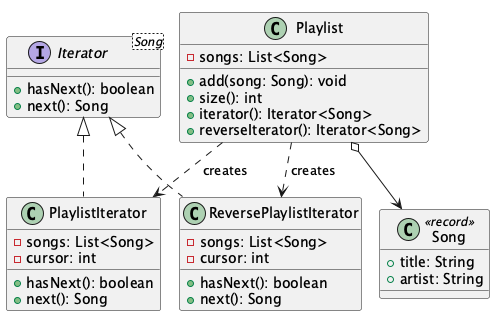

The diagram above was rendered by PlantUML. Its source (embedded in the PNG):
@startuml
!pragma layout smetana
interface "Iterator<Song>" as Iterator {
    +hasNext(): boolean
    +next(): Song
}

class Playlist {
    -songs: List<Song>
    +add(song: Song): void
    +size(): int
    +iterator(): Iterator<Song>
    +reverseIterator(): Iterator<Song>
}

class PlaylistIterator {
    -songs: List<Song>
    -cursor: int
    +hasNext(): boolean
    +next(): Song
}

class ReversePlaylistIterator {
    -songs: List<Song>
    -cursor: int
    +hasNext(): boolean
    +next(): Song
}

class Song <<record>> {
    +title: String
    +artist: String
}

Iterator <|.. PlaylistIterator
Iterator <|.. ReversePlaylistIterator
Playlist ..> PlaylistIterator : "creates"
Playlist ..> ReversePlaylistIterator : "creates"
Playlist o--> Song
@enduml